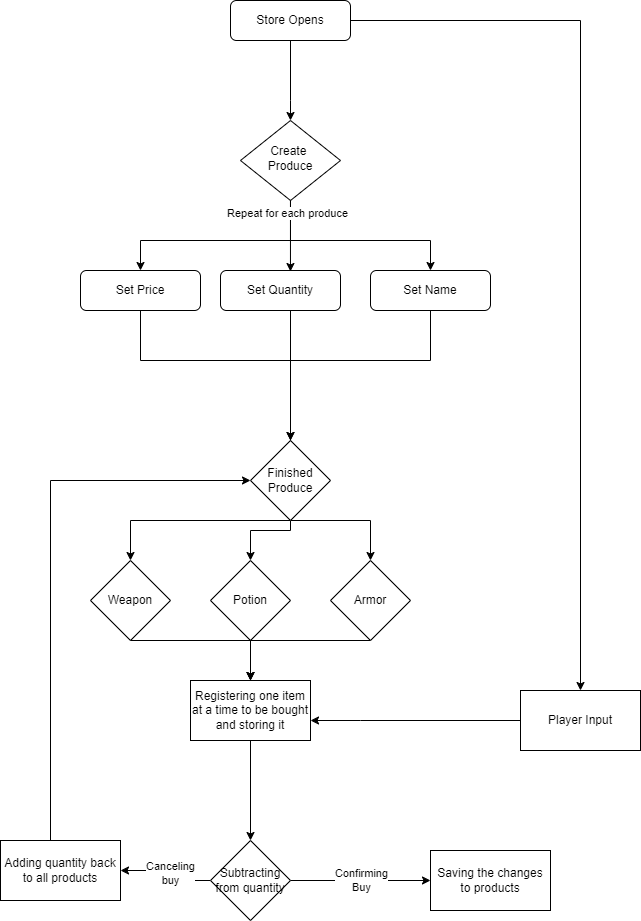

The diagram above was exported from draw.io. Its source (the exported page's mxGraphModel, read from the mxfile embedded in the PNG):
<mxGraphModel dx="1646" dy="482" grid="1" gridSize="10" guides="1" tooltips="1" connect="1" arrows="1" fold="1" page="1" pageScale="1" pageWidth="827" pageHeight="1169" math="0" shadow="0">
  <root>
    <mxCell id="WIyWlLk6GJQsqaUBKTNV-0" />
    <mxCell id="WIyWlLk6GJQsqaUBKTNV-1" parent="WIyWlLk6GJQsqaUBKTNV-0" />
    <mxCell id="nlBTBkDzDQeFi8UasMGt-0" style="edgeStyle=orthogonalEdgeStyle;rounded=0;orthogonalLoop=1;jettySize=auto;html=1;" parent="WIyWlLk6GJQsqaUBKTNV-1" source="WIyWlLk6GJQsqaUBKTNV-3" target="WIyWlLk6GJQsqaUBKTNV-6" edge="1">
      <mxGeometry relative="1" as="geometry">
        <Array as="points">
          <mxPoint x="240" y="100" />
          <mxPoint x="240" y="100" />
        </Array>
      </mxGeometry>
    </mxCell>
    <mxCell id="cQCuIxsAm1h6pDY57uy_-7" style="edgeStyle=orthogonalEdgeStyle;rounded=0;orthogonalLoop=1;jettySize=auto;html=1;" edge="1" parent="WIyWlLk6GJQsqaUBKTNV-1" source="WIyWlLk6GJQsqaUBKTNV-3" target="cQCuIxsAm1h6pDY57uy_-6">
      <mxGeometry relative="1" as="geometry" />
    </mxCell>
    <mxCell id="WIyWlLk6GJQsqaUBKTNV-3" value="Store Opens" style="rounded=1;whiteSpace=wrap;html=1;fontSize=12;glass=0;strokeWidth=1;shadow=0;" parent="WIyWlLk6GJQsqaUBKTNV-1" vertex="1">
      <mxGeometry x="180" width="120" height="40" as="geometry" />
    </mxCell>
    <mxCell id="nlBTBkDzDQeFi8UasMGt-2" style="edgeStyle=orthogonalEdgeStyle;rounded=0;orthogonalLoop=1;jettySize=auto;html=1;" parent="WIyWlLk6GJQsqaUBKTNV-1" source="WIyWlLk6GJQsqaUBKTNV-6" target="WIyWlLk6GJQsqaUBKTNV-7" edge="1">
      <mxGeometry relative="1" as="geometry">
        <Array as="points">
          <mxPoint x="240" y="240" />
          <mxPoint x="380" y="240" />
        </Array>
      </mxGeometry>
    </mxCell>
    <mxCell id="nlBTBkDzDQeFi8UasMGt-5" style="edgeStyle=orthogonalEdgeStyle;rounded=0;orthogonalLoop=1;jettySize=auto;html=1;" parent="WIyWlLk6GJQsqaUBKTNV-1" source="WIyWlLk6GJQsqaUBKTNV-6" target="WIyWlLk6GJQsqaUBKTNV-12" edge="1">
      <mxGeometry relative="1" as="geometry">
        <Array as="points">
          <mxPoint x="240" y="240" />
          <mxPoint x="90" y="240" />
        </Array>
      </mxGeometry>
    </mxCell>
    <mxCell id="WIyWlLk6GJQsqaUBKTNV-6" value="Create&amp;nbsp;&lt;div&gt;Produce&lt;/div&gt;" style="rhombus;whiteSpace=wrap;html=1;shadow=0;fontFamily=Helvetica;fontSize=12;align=center;strokeWidth=1;spacing=6;spacingTop=-4;" parent="WIyWlLk6GJQsqaUBKTNV-1" vertex="1">
      <mxGeometry x="190" y="120" width="100" height="80" as="geometry" />
    </mxCell>
    <mxCell id="nlBTBkDzDQeFi8UasMGt-36" style="edgeStyle=orthogonalEdgeStyle;rounded=0;orthogonalLoop=1;jettySize=auto;html=1;" parent="WIyWlLk6GJQsqaUBKTNV-1" source="WIyWlLk6GJQsqaUBKTNV-7" target="nlBTBkDzDQeFi8UasMGt-33" edge="1">
      <mxGeometry relative="1" as="geometry">
        <Array as="points">
          <mxPoint x="380" y="360" />
          <mxPoint x="240" y="360" />
        </Array>
      </mxGeometry>
    </mxCell>
    <mxCell id="WIyWlLk6GJQsqaUBKTNV-7" value="Set Name" style="rounded=1;whiteSpace=wrap;html=1;fontSize=12;glass=0;strokeWidth=1;shadow=0;" parent="WIyWlLk6GJQsqaUBKTNV-1" vertex="1">
      <mxGeometry x="320" y="270" width="120" height="40" as="geometry" />
    </mxCell>
    <mxCell id="nlBTBkDzDQeFi8UasMGt-37" style="edgeStyle=orthogonalEdgeStyle;rounded=0;orthogonalLoop=1;jettySize=auto;html=1;" parent="WIyWlLk6GJQsqaUBKTNV-1" edge="1">
      <mxGeometry relative="1" as="geometry">
        <Array as="points">
          <mxPoint x="240" y="300" />
        </Array>
        <mxPoint x="190" y="300" as="sourcePoint" />
        <mxPoint x="240" y="470" as="targetPoint" />
      </mxGeometry>
    </mxCell>
    <mxCell id="WIyWlLk6GJQsqaUBKTNV-11" value="Set Quantity" style="rounded=1;whiteSpace=wrap;html=1;fontSize=12;glass=0;strokeWidth=1;shadow=0;" parent="WIyWlLk6GJQsqaUBKTNV-1" vertex="1">
      <mxGeometry x="170" y="270" width="120" height="40" as="geometry" />
    </mxCell>
    <mxCell id="nlBTBkDzDQeFi8UasMGt-38" style="edgeStyle=orthogonalEdgeStyle;rounded=0;orthogonalLoop=1;jettySize=auto;html=1;" parent="WIyWlLk6GJQsqaUBKTNV-1" source="WIyWlLk6GJQsqaUBKTNV-12" target="nlBTBkDzDQeFi8UasMGt-33" edge="1">
      <mxGeometry relative="1" as="geometry">
        <Array as="points">
          <mxPoint x="90" y="360" />
          <mxPoint x="240" y="360" />
        </Array>
      </mxGeometry>
    </mxCell>
    <mxCell id="WIyWlLk6GJQsqaUBKTNV-12" value="Set Price" style="rounded=1;whiteSpace=wrap;html=1;fontSize=12;glass=0;strokeWidth=1;shadow=0;" parent="WIyWlLk6GJQsqaUBKTNV-1" vertex="1">
      <mxGeometry x="30" y="270" width="120" height="40" as="geometry" />
    </mxCell>
    <mxCell id="nlBTBkDzDQeFi8UasMGt-4" style="edgeStyle=orthogonalEdgeStyle;rounded=0;orthogonalLoop=1;jettySize=auto;html=1;entryX=0.583;entryY=0.025;entryDx=0;entryDy=0;entryPerimeter=0;" parent="WIyWlLk6GJQsqaUBKTNV-1" source="WIyWlLk6GJQsqaUBKTNV-6" target="WIyWlLk6GJQsqaUBKTNV-11" edge="1">
      <mxGeometry relative="1" as="geometry" />
    </mxCell>
    <mxCell id="nlBTBkDzDQeFi8UasMGt-6" value="Repeat for each produce" style="edgeLabel;html=1;align=center;verticalAlign=middle;resizable=0;points=[];" parent="nlBTBkDzDQeFi8UasMGt-4" vertex="1" connectable="0">
      <mxGeometry x="-0.6331" y="-3" relative="1" as="geometry">
        <mxPoint as="offset" />
      </mxGeometry>
    </mxCell>
    <mxCell id="cQCuIxsAm1h6pDY57uy_-3" style="edgeStyle=orthogonalEdgeStyle;rounded=0;orthogonalLoop=1;jettySize=auto;html=1;" edge="1" parent="WIyWlLk6GJQsqaUBKTNV-1" source="nlBTBkDzDQeFi8UasMGt-33" target="cQCuIxsAm1h6pDY57uy_-2">
      <mxGeometry relative="1" as="geometry">
        <Array as="points">
          <mxPoint x="80" y="520" />
        </Array>
      </mxGeometry>
    </mxCell>
    <mxCell id="cQCuIxsAm1h6pDY57uy_-4" style="edgeStyle=orthogonalEdgeStyle;rounded=0;orthogonalLoop=1;jettySize=auto;html=1;" edge="1" parent="WIyWlLk6GJQsqaUBKTNV-1" source="nlBTBkDzDQeFi8UasMGt-33" target="cQCuIxsAm1h6pDY57uy_-1">
      <mxGeometry relative="1" as="geometry">
        <Array as="points">
          <mxPoint x="240" y="530" />
          <mxPoint x="200" y="530" />
        </Array>
      </mxGeometry>
    </mxCell>
    <mxCell id="cQCuIxsAm1h6pDY57uy_-5" style="edgeStyle=orthogonalEdgeStyle;rounded=0;orthogonalLoop=1;jettySize=auto;html=1;" edge="1" parent="WIyWlLk6GJQsqaUBKTNV-1" source="nlBTBkDzDQeFi8UasMGt-33" target="cQCuIxsAm1h6pDY57uy_-0">
      <mxGeometry relative="1" as="geometry">
        <Array as="points">
          <mxPoint x="320" y="520" />
        </Array>
      </mxGeometry>
    </mxCell>
    <mxCell id="nlBTBkDzDQeFi8UasMGt-33" value="Finished Produce" style="rhombus;whiteSpace=wrap;html=1;" parent="WIyWlLk6GJQsqaUBKTNV-1" vertex="1">
      <mxGeometry x="200" y="440" width="80" height="80" as="geometry" />
    </mxCell>
    <mxCell id="cQCuIxsAm1h6pDY57uy_-10" style="edgeStyle=orthogonalEdgeStyle;rounded=0;orthogonalLoop=1;jettySize=auto;html=1;" edge="1" parent="WIyWlLk6GJQsqaUBKTNV-1" source="cQCuIxsAm1h6pDY57uy_-0" target="cQCuIxsAm1h6pDY57uy_-8">
      <mxGeometry relative="1" as="geometry">
        <Array as="points">
          <mxPoint x="200" y="640" />
        </Array>
      </mxGeometry>
    </mxCell>
    <mxCell id="cQCuIxsAm1h6pDY57uy_-0" value="Armor" style="rhombus;whiteSpace=wrap;html=1;" vertex="1" parent="WIyWlLk6GJQsqaUBKTNV-1">
      <mxGeometry x="280" y="560" width="80" height="80" as="geometry" />
    </mxCell>
    <mxCell id="cQCuIxsAm1h6pDY57uy_-11" style="edgeStyle=orthogonalEdgeStyle;rounded=0;orthogonalLoop=1;jettySize=auto;html=1;" edge="1" parent="WIyWlLk6GJQsqaUBKTNV-1" source="cQCuIxsAm1h6pDY57uy_-1" target="cQCuIxsAm1h6pDY57uy_-8">
      <mxGeometry relative="1" as="geometry" />
    </mxCell>
    <mxCell id="cQCuIxsAm1h6pDY57uy_-1" value="Potion" style="rhombus;whiteSpace=wrap;html=1;" vertex="1" parent="WIyWlLk6GJQsqaUBKTNV-1">
      <mxGeometry x="160" y="560" width="80" height="80" as="geometry" />
    </mxCell>
    <mxCell id="cQCuIxsAm1h6pDY57uy_-9" style="edgeStyle=orthogonalEdgeStyle;rounded=0;orthogonalLoop=1;jettySize=auto;html=1;" edge="1" parent="WIyWlLk6GJQsqaUBKTNV-1" source="cQCuIxsAm1h6pDY57uy_-2" target="cQCuIxsAm1h6pDY57uy_-8">
      <mxGeometry relative="1" as="geometry">
        <Array as="points">
          <mxPoint x="200" y="640" />
        </Array>
      </mxGeometry>
    </mxCell>
    <mxCell id="cQCuIxsAm1h6pDY57uy_-2" value="Weapon" style="rhombus;whiteSpace=wrap;html=1;" vertex="1" parent="WIyWlLk6GJQsqaUBKTNV-1">
      <mxGeometry x="40" y="560" width="80" height="80" as="geometry" />
    </mxCell>
    <mxCell id="cQCuIxsAm1h6pDY57uy_-12" style="edgeStyle=orthogonalEdgeStyle;rounded=0;orthogonalLoop=1;jettySize=auto;html=1;" edge="1" parent="WIyWlLk6GJQsqaUBKTNV-1" source="cQCuIxsAm1h6pDY57uy_-6" target="cQCuIxsAm1h6pDY57uy_-8">
      <mxGeometry relative="1" as="geometry">
        <Array as="points">
          <mxPoint x="310" y="720" />
          <mxPoint x="310" y="720" />
        </Array>
      </mxGeometry>
    </mxCell>
    <mxCell id="cQCuIxsAm1h6pDY57uy_-6" value="Player Input" style="rounded=0;whiteSpace=wrap;html=1;" vertex="1" parent="WIyWlLk6GJQsqaUBKTNV-1">
      <mxGeometry x="470" y="690" width="120" height="60" as="geometry" />
    </mxCell>
    <mxCell id="cQCuIxsAm1h6pDY57uy_-16" style="edgeStyle=orthogonalEdgeStyle;rounded=0;orthogonalLoop=1;jettySize=auto;html=1;entryX=0.5;entryY=0;entryDx=0;entryDy=0;" edge="1" parent="WIyWlLk6GJQsqaUBKTNV-1" source="cQCuIxsAm1h6pDY57uy_-8" target="cQCuIxsAm1h6pDY57uy_-15">
      <mxGeometry relative="1" as="geometry" />
    </mxCell>
    <mxCell id="cQCuIxsAm1h6pDY57uy_-8" value="Registering one item at a time to be bought and storing it" style="rounded=0;whiteSpace=wrap;html=1;" vertex="1" parent="WIyWlLk6GJQsqaUBKTNV-1">
      <mxGeometry x="140" y="680" width="120" height="60" as="geometry" />
    </mxCell>
    <mxCell id="cQCuIxsAm1h6pDY57uy_-13" value="Saving the changes to products" style="rounded=0;whiteSpace=wrap;html=1;" vertex="1" parent="WIyWlLk6GJQsqaUBKTNV-1">
      <mxGeometry x="380" y="850" width="120" height="60" as="geometry" />
    </mxCell>
    <mxCell id="cQCuIxsAm1h6pDY57uy_-17" style="edgeStyle=orthogonalEdgeStyle;rounded=0;orthogonalLoop=1;jettySize=auto;html=1;entryX=0;entryY=0.5;entryDx=0;entryDy=0;" edge="1" parent="WIyWlLk6GJQsqaUBKTNV-1" source="cQCuIxsAm1h6pDY57uy_-14" target="nlBTBkDzDQeFi8UasMGt-33">
      <mxGeometry relative="1" as="geometry">
        <Array as="points">
          <mxPoint y="480" />
        </Array>
      </mxGeometry>
    </mxCell>
    <mxCell id="cQCuIxsAm1h6pDY57uy_-14" value="Adding quantity back to all products" style="rounded=0;whiteSpace=wrap;html=1;" vertex="1" parent="WIyWlLk6GJQsqaUBKTNV-1">
      <mxGeometry x="-50" y="840" width="120" height="60" as="geometry" />
    </mxCell>
    <mxCell id="cQCuIxsAm1h6pDY57uy_-18" style="edgeStyle=orthogonalEdgeStyle;rounded=0;orthogonalLoop=1;jettySize=auto;html=1;entryX=1;entryY=0.5;entryDx=0;entryDy=0;" edge="1" parent="WIyWlLk6GJQsqaUBKTNV-1" source="cQCuIxsAm1h6pDY57uy_-15" target="cQCuIxsAm1h6pDY57uy_-14">
      <mxGeometry relative="1" as="geometry">
        <Array as="points">
          <mxPoint x="120" y="880" />
        </Array>
      </mxGeometry>
    </mxCell>
    <mxCell id="cQCuIxsAm1h6pDY57uy_-22" value="Canceling&lt;div&gt;buy&lt;/div&gt;" style="edgeLabel;html=1;align=center;verticalAlign=middle;resizable=0;points=[];" vertex="1" connectable="0" parent="cQCuIxsAm1h6pDY57uy_-18">
      <mxGeometry x="-0.0514" relative="1" as="geometry">
        <mxPoint as="offset" />
      </mxGeometry>
    </mxCell>
    <mxCell id="cQCuIxsAm1h6pDY57uy_-21" style="edgeStyle=orthogonalEdgeStyle;rounded=0;orthogonalLoop=1;jettySize=auto;html=1;" edge="1" parent="WIyWlLk6GJQsqaUBKTNV-1" source="cQCuIxsAm1h6pDY57uy_-15" target="cQCuIxsAm1h6pDY57uy_-13">
      <mxGeometry relative="1" as="geometry" />
    </mxCell>
    <mxCell id="cQCuIxsAm1h6pDY57uy_-23" value="Confirming&lt;div&gt;Buy&lt;/div&gt;" style="edgeLabel;html=1;align=center;verticalAlign=middle;resizable=0;points=[];" vertex="1" connectable="0" parent="cQCuIxsAm1h6pDY57uy_-21">
      <mxGeometry relative="1" as="geometry">
        <mxPoint as="offset" />
      </mxGeometry>
    </mxCell>
    <mxCell id="cQCuIxsAm1h6pDY57uy_-15" value="Subtracting from quantity" style="rhombus;whiteSpace=wrap;html=1;" vertex="1" parent="WIyWlLk6GJQsqaUBKTNV-1">
      <mxGeometry x="160" y="840" width="80" height="80" as="geometry" />
    </mxCell>
  </root>
</mxGraphModel>